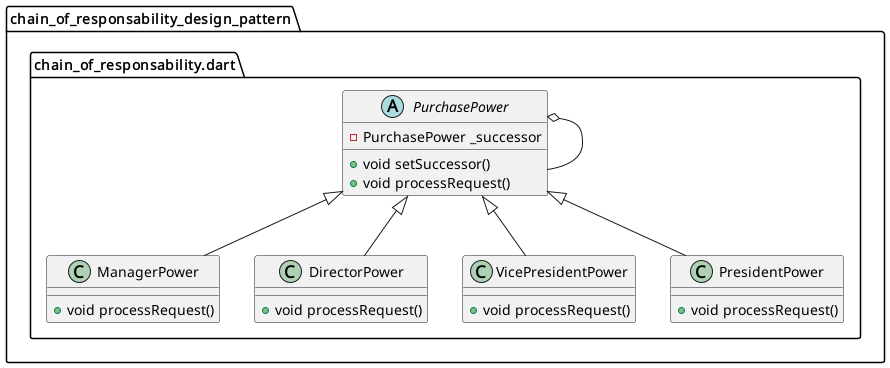

The diagram above was rendered by PlantUML. Its source (embedded in the PNG):
@startuml
set namespaceSeparator ::

abstract class "chain_of_responsability_design_pattern::chain_of_responsability.dart::PurchasePower" {
  -PurchasePower _successor
  +void setSuccessor()
  +void processRequest()
}

"chain_of_responsability_design_pattern::chain_of_responsability.dart::PurchasePower" o-- "chain_of_responsability_design_pattern::chain_of_responsability.dart::PurchasePower"

class "chain_of_responsability_design_pattern::chain_of_responsability.dart::ManagerPower" {
  +void processRequest()
}

"chain_of_responsability_design_pattern::chain_of_responsability.dart::PurchasePower" <|-- "chain_of_responsability_design_pattern::chain_of_responsability.dart::ManagerPower"

class "chain_of_responsability_design_pattern::chain_of_responsability.dart::DirectorPower" {
  +void processRequest()
}

"chain_of_responsability_design_pattern::chain_of_responsability.dart::PurchasePower" <|-- "chain_of_responsability_design_pattern::chain_of_responsability.dart::DirectorPower"

class "chain_of_responsability_design_pattern::chain_of_responsability.dart::VicePresidentPower" {
  +void processRequest()
}

"chain_of_responsability_design_pattern::chain_of_responsability.dart::PurchasePower" <|-- "chain_of_responsability_design_pattern::chain_of_responsability.dart::VicePresidentPower"

class "chain_of_responsability_design_pattern::chain_of_responsability.dart::PresidentPower" {
  +void processRequest()
}

"chain_of_responsability_design_pattern::chain_of_responsability.dart::PurchasePower" <|-- "chain_of_responsability_design_pattern::chain_of_responsability.dart::PresidentPower"


@enduml